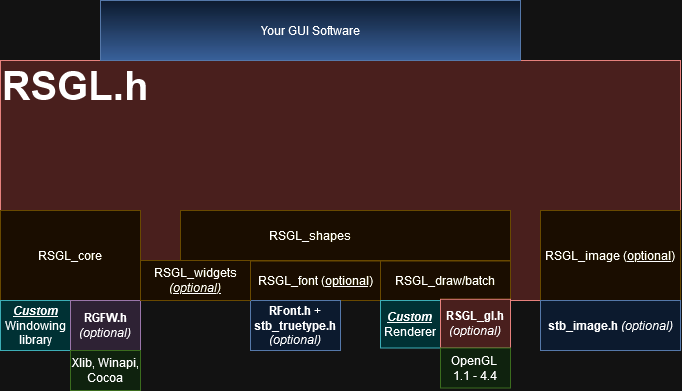

The diagram above was exported from draw.io. Its source (the exported page's mxGraphModel, read from the mxfile embedded in the PNG):
<mxGraphModel dx="804" dy="450" grid="1" gridSize="10" guides="1" tooltips="1" connect="1" arrows="1" fold="1" page="1" pageScale="1" pageWidth="850" pageHeight="1100" math="0" shadow="0">
  <root>
    <mxCell id="0" />
    <mxCell id="1" parent="0" />
    <mxCell id="0rqNcPRGxcJttSsm_uZ2-1" value="" style="rounded=0;whiteSpace=wrap;html=1;fillColor=#f8cecc;strokeColor=#b85450;" parent="1" vertex="1">
      <mxGeometry x="50" y="90" width="680" height="240" as="geometry" />
    </mxCell>
    <mxCell id="0rqNcPRGxcJttSsm_uZ2-2" value="RSGL_core" style="rounded=0;whiteSpace=wrap;html=1;fillColor=#fff2cc;strokeColor=#d6b656;" parent="1" vertex="1">
      <mxGeometry x="50" y="240" width="140" height="90" as="geometry" />
    </mxCell>
    <mxCell id="0rqNcPRGxcJttSsm_uZ2-3" value="&lt;b style=&quot;font-size: 40px;&quot;&gt;RSGL.h&lt;br&gt;&lt;/b&gt;" style="text;html=1;align=center;verticalAlign=middle;whiteSpace=wrap;rounded=0;" parent="1" vertex="1">
      <mxGeometry x="50" y="80" width="150" height="70" as="geometry" />
    </mxCell>
    <mxCell id="0rqNcPRGxcJttSsm_uZ2-4" value="" style="rounded=0;whiteSpace=wrap;html=1;fillColor=#fff2cc;strokeColor=#d6b656;" parent="1" vertex="1">
      <mxGeometry x="230" y="240" width="330" height="50" as="geometry" />
    </mxCell>
    <mxCell id="0rqNcPRGxcJttSsm_uZ2-5" value="RSGL_shapes" style="text;html=1;align=center;verticalAlign=middle;whiteSpace=wrap;rounded=0;" parent="1" vertex="1">
      <mxGeometry x="330" y="250" width="60" height="30" as="geometry" />
    </mxCell>
    <mxCell id="0rqNcPRGxcJttSsm_uZ2-6" value="RSGL_draw/batch" style="rounded=0;whiteSpace=wrap;html=1;fillColor=#fff2cc;strokeColor=#d6b656;" parent="1" vertex="1">
      <mxGeometry x="430" y="290.5" width="130" height="39.5" as="geometry" />
    </mxCell>
    <mxCell id="0rqNcPRGxcJttSsm_uZ2-9" value="RSGL_font &lt;u&gt;(optional)&lt;/u&gt;" style="rounded=0;whiteSpace=wrap;html=1;fillColor=#fff2cc;strokeColor=#d6b656;" parent="1" vertex="1">
      <mxGeometry x="300" y="290.5" width="130" height="39.5" as="geometry" />
    </mxCell>
    <mxCell id="0rqNcPRGxcJttSsm_uZ2-11" value="RSGL_image &lt;u&gt;(optional)&lt;/u&gt;" style="rounded=0;whiteSpace=wrap;html=1;fillColor=#fff2cc;strokeColor=#d6b656;" parent="1" vertex="1">
      <mxGeometry x="590" y="240" width="140" height="90" as="geometry" />
    </mxCell>
    <mxCell id="0rqNcPRGxcJttSsm_uZ2-16" value="&lt;b&gt;RFont.h&lt;/b&gt; + &lt;b&gt;stb_truetype.h&lt;/b&gt; &lt;i&gt;(optional)&lt;/i&gt;" style="rounded=0;whiteSpace=wrap;html=1;fillColor=#dae8fc;strokeColor=#6c8ebf;" parent="1" vertex="1">
      <mxGeometry x="300" y="330" width="90" height="50" as="geometry" />
    </mxCell>
    <mxCell id="0rqNcPRGxcJttSsm_uZ2-17" value="&lt;div&gt;&lt;b&gt;&lt;i&gt;&lt;u&gt;Custom&lt;/u&gt;&lt;/i&gt;&lt;/b&gt; &lt;br&gt;&lt;/div&gt;&lt;div&gt;Renderer &lt;br&gt;&lt;/div&gt;" style="rounded=0;whiteSpace=wrap;html=1;fillColor=#b0e3e6;strokeColor=#0e8088;" parent="1" vertex="1">
      <mxGeometry x="430" y="330" width="60" height="47.5" as="geometry" />
    </mxCell>
    <mxCell id="0rqNcPRGxcJttSsm_uZ2-18" value="&lt;b&gt;stb_image.h&lt;/b&gt; &lt;i&gt;(optional)&lt;/i&gt;" style="rounded=0;whiteSpace=wrap;html=1;fillColor=#dae8fc;strokeColor=#6c8ebf;" parent="1" vertex="1">
      <mxGeometry x="590" y="330" width="140" height="50" as="geometry" />
    </mxCell>
    <mxCell id="0rqNcPRGxcJttSsm_uZ2-19" value="&lt;u&gt;&lt;i&gt;&lt;b&gt;Custom&lt;/b&gt;&lt;/i&gt;&lt;/u&gt;&lt;div&gt;Windowing library&lt;/div&gt;" style="rounded=0;whiteSpace=wrap;html=1;fillColor=#b0e3e6;strokeColor=#0e8088;" parent="1" vertex="1">
      <mxGeometry x="50" y="330" width="70" height="50" as="geometry" />
    </mxCell>
    <mxCell id="0rqNcPRGxcJttSsm_uZ2-20" value="&lt;div&gt;&lt;b&gt;RGFW.h&lt;/b&gt;&lt;i&gt; (optional)&lt;/i&gt;&lt;/div&gt;" style="rounded=0;whiteSpace=wrap;html=1;fillColor=#e1d5e7;strokeColor=#9673a6;" parent="1" vertex="1">
      <mxGeometry x="120" y="330" width="70" height="50" as="geometry" />
    </mxCell>
    <mxCell id="0rqNcPRGxcJttSsm_uZ2-21" value="&lt;div&gt;&lt;b&gt;&lt;br&gt;&lt;/b&gt;&lt;/div&gt;&lt;div&gt;&lt;b&gt;RSGL_gl.h &lt;/b&gt;&lt;i&gt;(optional)&lt;/i&gt;&lt;/div&gt;&lt;div&gt;&lt;br&gt;&lt;/div&gt;" style="rounded=0;whiteSpace=wrap;html=1;fillColor=#f8cecc;strokeColor=#b85450;" parent="1" vertex="1">
      <mxGeometry x="490" y="328.75" width="70" height="48.75" as="geometry" />
    </mxCell>
    <mxCell id="0rqNcPRGxcJttSsm_uZ2-26" value="&lt;div&gt;Xlib, Winapi, Cocoa&lt;br&gt;&lt;/div&gt;" style="rounded=0;whiteSpace=wrap;html=1;fillColor=#d5e8d4;strokeColor=#82b366;" parent="1" vertex="1">
      <mxGeometry x="120" y="380" width="70" height="40" as="geometry" />
    </mxCell>
    <mxCell id="0rqNcPRGxcJttSsm_uZ2-27" value="&lt;div&gt;OpenGL&amp;nbsp;&lt;/div&gt;&lt;div&gt;1.1 - 4.4&lt;/div&gt;" style="rounded=0;whiteSpace=wrap;html=1;fillColor=#d5e8d4;strokeColor=#82b366;" parent="1" vertex="1">
      <mxGeometry x="490" y="377.5" width="70" height="40" as="geometry" />
    </mxCell>
    <mxCell id="0rqNcPRGxcJttSsm_uZ2-30" value="Your GUI Software" style="rounded=0;whiteSpace=wrap;html=1;fillColor=#dae8fc;gradientColor=#7ea6e0;strokeColor=#6c8ebf;" parent="1" vertex="1">
      <mxGeometry x="150" y="30" width="420" height="60" as="geometry" />
    </mxCell>
    <mxCell id="gHixtGSzvZD8Nz6iIUmb-2" value="RSGL_widgets &lt;i&gt;&lt;u&gt;(optional)&lt;/u&gt;&lt;/i&gt;" style="rounded=0;whiteSpace=wrap;html=1;fillColor=#fff2cc;strokeColor=#d6b656;" parent="1" vertex="1">
      <mxGeometry x="190" y="290" width="110" height="40" as="geometry" />
    </mxCell>
  </root>
</mxGraphModel>